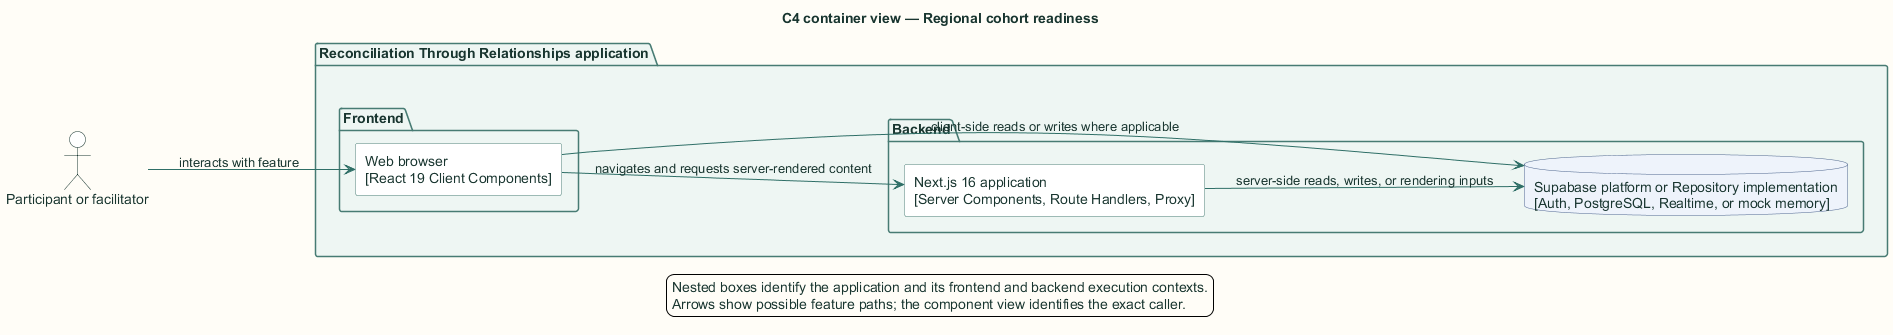

The diagram above was rendered by PlantUML. Its source (embedded in the PNG):
@startuml
title C4 container view — Regional cohort readiness

skinparam backgroundColor #FFFDF7
skinparam shadowing false
skinparam defaultFontName Arial
skinparam defaultFontColor #18352F
skinparam ArrowColor #2F6F67
skinparam packageBorderColor #477B73
skinparam packageBackgroundColor #EEF6F3
skinparam rectangleBorderColor #477B73
skinparam rectangleBackgroundColor #FFFFFF
skinparam componentBorderColor #8A5A1F
skinparam componentBackgroundColor #FFF6E6
skinparam databaseBorderColor #4E668E
skinparam databaseBackgroundColor #EEF3FB
skinparam actorBorderColor #18352F
skinparam actorBackgroundColor #FFFFFF
skinparam classBorderColor #477B73
skinparam classBackgroundColor #FFFFFF
skinparam sequenceBoxBorderColor #477B73
skinparam sequenceBoxBackgroundColor #F4F8F6
skinparam ParticipantBorderColor #477B73
skinparam ParticipantBackgroundColor #FFFFFF
skinparam BoxPadding 10
hide stereotype

left to right direction
actor "Participant or facilitator" as actor
package "Reconciliation Through Relationships application" {
  package "Frontend" {
    rectangle "Web browser\n[React 19 Client Components]" as browser
  }
  package "Backend" {
    rectangle "Next.js 16 application\n[Server Components, Route Handlers, Proxy]" as next
    database "Supabase platform or Repository implementation\n[Auth, PostgreSQL, Realtime, or mock memory]" as store
  }
}
actor --> browser : interacts with feature
browser --> next : navigates and requests server-rendered content
browser --> store : client-side reads or writes where applicable
next --> store : server-side reads, writes, or rendering inputs

legend bottom
  Nested boxes identify the application and its frontend and backend execution contexts.
  Arrows show possible feature paths; the component view identifies the exact caller.
endlegend
@enduml